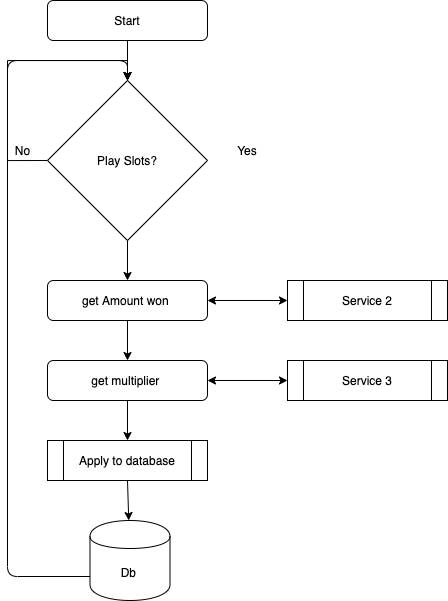

The diagram above was exported from draw.io. Its source (the exported page's mxGraphModel, read from the mxfile embedded in the PNG):
<mxGraphModel dx="1066" dy="735" grid="1" gridSize="10" guides="1" tooltips="1" connect="1" arrows="1" fold="1" page="1" pageScale="1" pageWidth="827" pageHeight="1169" math="0" shadow="0">
  <root>
    <mxCell id="WIyWlLk6GJQsqaUBKTNV-0" />
    <mxCell id="WIyWlLk6GJQsqaUBKTNV-1" parent="WIyWlLk6GJQsqaUBKTNV-0" />
    <mxCell id="xjWFyZXsavOvDV6m_VZf-0" value="Start" style="rounded=1;whiteSpace=wrap;html=1;" parent="WIyWlLk6GJQsqaUBKTNV-1" vertex="1">
      <mxGeometry x="240" y="40" width="160" height="40" as="geometry" />
    </mxCell>
    <mxCell id="xjWFyZXsavOvDV6m_VZf-17" value="" style="edgeStyle=orthogonalEdgeStyle;rounded=0;orthogonalLoop=1;jettySize=auto;html=1;exitX=0;exitY=0.5;exitDx=0;exitDy=0;entryX=0.5;entryY=0;entryDx=0;entryDy=0;" parent="WIyWlLk6GJQsqaUBKTNV-1" source="xjWFyZXsavOvDV6m_VZf-1" target="xjWFyZXsavOvDV6m_VZf-1" edge="1">
      <mxGeometry relative="1" as="geometry">
        <mxPoint x="150" y="120" as="targetPoint" />
        <Array as="points">
          <mxPoint x="200" y="200" />
          <mxPoint x="200" y="100" />
          <mxPoint x="320" y="100" />
        </Array>
      </mxGeometry>
    </mxCell>
    <mxCell id="xjWFyZXsavOvDV6m_VZf-1" value="Play Slots?" style="rhombus;whiteSpace=wrap;html=1;" parent="WIyWlLk6GJQsqaUBKTNV-1" vertex="1">
      <mxGeometry x="240" y="120" width="160" height="160" as="geometry" />
    </mxCell>
    <mxCell id="xjWFyZXsavOvDV6m_VZf-2" value="Service 2" style="shape=process;whiteSpace=wrap;html=1;backgroundOutline=1;" parent="WIyWlLk6GJQsqaUBKTNV-1" vertex="1">
      <mxGeometry x="480" y="320" width="160" height="40" as="geometry" />
    </mxCell>
    <mxCell id="xjWFyZXsavOvDV6m_VZf-3" value="Service 3" style="shape=process;whiteSpace=wrap;html=1;backgroundOutline=1;" parent="WIyWlLk6GJQsqaUBKTNV-1" vertex="1">
      <mxGeometry x="480" y="400" width="160" height="40" as="geometry" />
    </mxCell>
    <mxCell id="xjWFyZXsavOvDV6m_VZf-4" value="Apply to database" style="shape=process;whiteSpace=wrap;html=1;backgroundOutline=1;" parent="WIyWlLk6GJQsqaUBKTNV-1" vertex="1">
      <mxGeometry x="240" y="480" width="160" height="40" as="geometry" />
    </mxCell>
    <mxCell id="xjWFyZXsavOvDV6m_VZf-5" value="Db&amp;nbsp;&lt;br&gt;" style="shape=cylinder;whiteSpace=wrap;html=1;boundedLbl=1;backgroundOutline=1;" parent="WIyWlLk6GJQsqaUBKTNV-1" vertex="1">
      <mxGeometry x="282.5" y="560" width="80" height="80" as="geometry" />
    </mxCell>
    <mxCell id="xjWFyZXsavOvDV6m_VZf-6" value="" style="endArrow=classic;html=1;entryX=0.5;entryY=0;entryDx=0;entryDy=0;" parent="WIyWlLk6GJQsqaUBKTNV-1" source="xjWFyZXsavOvDV6m_VZf-0" target="xjWFyZXsavOvDV6m_VZf-1" edge="1">
      <mxGeometry width="50" height="50" relative="1" as="geometry">
        <mxPoint x="390" y="440" as="sourcePoint" />
        <mxPoint x="440" y="390" as="targetPoint" />
        <Array as="points" />
      </mxGeometry>
    </mxCell>
    <mxCell id="xjWFyZXsavOvDV6m_VZf-12" value="Yes" style="text;html=1;strokeColor=none;fillColor=none;align=center;verticalAlign=middle;whiteSpace=wrap;rounded=0;" parent="WIyWlLk6GJQsqaUBKTNV-1" vertex="1">
      <mxGeometry x="420" y="180" width="40" height="20" as="geometry" />
    </mxCell>
    <mxCell id="xjWFyZXsavOvDV6m_VZf-14" value="No" style="text;html=1;align=center;verticalAlign=middle;resizable=0;points=[];autosize=1;" parent="WIyWlLk6GJQsqaUBKTNV-1" vertex="1">
      <mxGeometry x="200" y="180" width="30" height="20" as="geometry" />
    </mxCell>
    <mxCell id="xjWFyZXsavOvDV6m_VZf-15" value="" style="edgeStyle=orthogonalEdgeStyle;rounded=0;orthogonalLoop=1;jettySize=auto;html=1;" parent="WIyWlLk6GJQsqaUBKTNV-1" source="xjWFyZXsavOvDV6m_VZf-1" edge="1">
      <mxGeometry relative="1" as="geometry">
        <mxPoint x="320" y="120" as="sourcePoint" />
        <mxPoint x="320" y="120" as="targetPoint" />
        <Array as="points">
          <mxPoint x="320" y="100" />
        </Array>
      </mxGeometry>
    </mxCell>
    <mxCell id="xjWFyZXsavOvDV6m_VZf-20" value="" style="endArrow=classic;html=1;exitX=0.5;exitY=1;exitDx=0;exitDy=0;" parent="WIyWlLk6GJQsqaUBKTNV-1" source="xjWFyZXsavOvDV6m_VZf-4" target="xjWFyZXsavOvDV6m_VZf-5" edge="1">
      <mxGeometry width="50" height="50" relative="1" as="geometry">
        <mxPoint x="260" y="570" as="sourcePoint" />
        <mxPoint x="310" y="520" as="targetPoint" />
      </mxGeometry>
    </mxCell>
    <mxCell id="mKsHaXuc-8bp11egntHu-1" value="get Amount won&amp;nbsp;" style="rounded=1;whiteSpace=wrap;html=1;" vertex="1" parent="WIyWlLk6GJQsqaUBKTNV-1">
      <mxGeometry x="240" y="320" width="160" height="40" as="geometry" />
    </mxCell>
    <mxCell id="mKsHaXuc-8bp11egntHu-3" value="get multiplier&amp;nbsp;" style="rounded=1;whiteSpace=wrap;html=1;" vertex="1" parent="WIyWlLk6GJQsqaUBKTNV-1">
      <mxGeometry x="240" y="400" width="160" height="40" as="geometry" />
    </mxCell>
    <mxCell id="mKsHaXuc-8bp11egntHu-4" value="" style="endArrow=classic;html=1;entryX=0.5;entryY=0;entryDx=0;entryDy=0;" edge="1" parent="WIyWlLk6GJQsqaUBKTNV-1" target="mKsHaXuc-8bp11egntHu-1">
      <mxGeometry width="50" height="50" relative="1" as="geometry">
        <mxPoint x="320" y="280" as="sourcePoint" />
        <mxPoint x="430" y="400" as="targetPoint" />
      </mxGeometry>
    </mxCell>
    <mxCell id="mKsHaXuc-8bp11egntHu-5" value="" style="endArrow=classic;html=1;exitX=0.5;exitY=1;exitDx=0;exitDy=0;entryX=0.5;entryY=0;entryDx=0;entryDy=0;" edge="1" parent="WIyWlLk6GJQsqaUBKTNV-1" source="mKsHaXuc-8bp11egntHu-1" target="mKsHaXuc-8bp11egntHu-3">
      <mxGeometry width="50" height="50" relative="1" as="geometry">
        <mxPoint x="380" y="440" as="sourcePoint" />
        <mxPoint x="430" y="390" as="targetPoint" />
      </mxGeometry>
    </mxCell>
    <mxCell id="mKsHaXuc-8bp11egntHu-6" value="" style="endArrow=classic;startArrow=classic;html=1;exitX=1;exitY=0.5;exitDx=0;exitDy=0;entryX=0;entryY=0.5;entryDx=0;entryDy=0;" edge="1" parent="WIyWlLk6GJQsqaUBKTNV-1" source="mKsHaXuc-8bp11egntHu-1" target="xjWFyZXsavOvDV6m_VZf-2">
      <mxGeometry width="50" height="50" relative="1" as="geometry">
        <mxPoint x="380" y="440" as="sourcePoint" />
        <mxPoint x="430" y="390" as="targetPoint" />
      </mxGeometry>
    </mxCell>
    <mxCell id="mKsHaXuc-8bp11egntHu-7" value="" style="endArrow=classic;startArrow=classic;html=1;exitX=1;exitY=0.5;exitDx=0;exitDy=0;entryX=0;entryY=0.5;entryDx=0;entryDy=0;" edge="1" parent="WIyWlLk6GJQsqaUBKTNV-1" source="mKsHaXuc-8bp11egntHu-3" target="xjWFyZXsavOvDV6m_VZf-3">
      <mxGeometry width="50" height="50" relative="1" as="geometry">
        <mxPoint x="380" y="440" as="sourcePoint" />
        <mxPoint x="430" y="390" as="targetPoint" />
      </mxGeometry>
    </mxCell>
    <mxCell id="mKsHaXuc-8bp11egntHu-8" value="" style="endArrow=classic;html=1;exitX=0.5;exitY=1;exitDx=0;exitDy=0;entryX=0.5;entryY=0;entryDx=0;entryDy=0;" edge="1" parent="WIyWlLk6GJQsqaUBKTNV-1" source="mKsHaXuc-8bp11egntHu-3" target="xjWFyZXsavOvDV6m_VZf-4">
      <mxGeometry width="50" height="50" relative="1" as="geometry">
        <mxPoint x="380" y="440" as="sourcePoint" />
        <mxPoint x="330" y="460" as="targetPoint" />
      </mxGeometry>
    </mxCell>
    <mxCell id="mKsHaXuc-8bp11egntHu-9" value="" style="endArrow=classic;html=1;exitX=0;exitY=0.7;exitDx=0;exitDy=0;entryX=0.5;entryY=0;entryDx=0;entryDy=0;" edge="1" parent="WIyWlLk6GJQsqaUBKTNV-1" source="xjWFyZXsavOvDV6m_VZf-5" target="xjWFyZXsavOvDV6m_VZf-1">
      <mxGeometry width="50" height="50" relative="1" as="geometry">
        <mxPoint x="330" y="510" as="sourcePoint" />
        <mxPoint x="380" y="460" as="targetPoint" />
        <Array as="points">
          <mxPoint x="200" y="616" />
          <mxPoint x="200" y="100" />
          <mxPoint x="320" y="100" />
        </Array>
      </mxGeometry>
    </mxCell>
  </root>
</mxGraphModel>